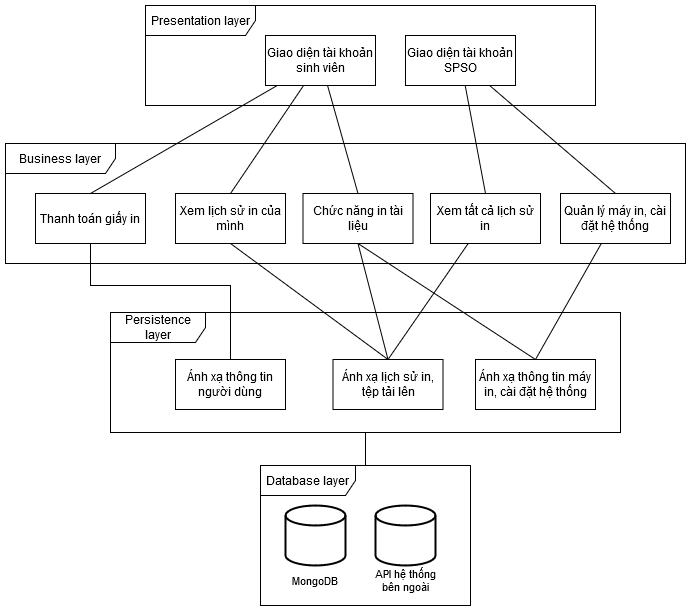

The diagram above was exported from draw.io. Its source (the exported page's mxGraphModel, read from the mxfile embedded in the PNG):
<mxGraphModel dx="1050" dy="558" grid="1" gridSize="10" guides="1" tooltips="1" connect="1" arrows="1" fold="1" page="1" pageScale="1" pageWidth="850" pageHeight="1400" math="0" shadow="0">
  <root>
    <mxCell id="0" />
    <mxCell id="1" parent="0" />
    <mxCell id="2" value="Presentation layer" style="shape=umlFrame;whiteSpace=wrap;html=1;pointerEvents=0;width=110;height=30;" vertex="1" parent="1">
      <mxGeometry x="200" y="90" width="450" height="100" as="geometry" />
    </mxCell>
    <mxCell id="3" value="Business layer" style="shape=umlFrame;whiteSpace=wrap;html=1;pointerEvents=0;width=110;height=30;" vertex="1" parent="1">
      <mxGeometry x="60" y="228" width="680" height="120" as="geometry" />
    </mxCell>
    <mxCell id="4" style="edgeStyle=none;shape=connector;rounded=0;orthogonalLoop=1;jettySize=auto;html=1;strokeColor=default;align=center;verticalAlign=middle;fontFamily=Helvetica;fontSize=11;fontColor=default;labelBackgroundColor=default;endArrow=none;endFill=0;" edge="1" source="5" target="6" parent="1">
      <mxGeometry relative="1" as="geometry" />
    </mxCell>
    <mxCell id="5" value="Persistence layer" style="shape=umlFrame;whiteSpace=wrap;html=1;pointerEvents=0;width=95;height=30;" vertex="1" parent="1">
      <mxGeometry x="165" y="397" width="510" height="120" as="geometry" />
    </mxCell>
    <mxCell id="6" value="Database layer" style="shape=umlFrame;whiteSpace=wrap;html=1;pointerEvents=0;width=95;height=30;" vertex="1" parent="1">
      <mxGeometry x="315" y="550" width="210" height="140" as="geometry" />
    </mxCell>
    <mxCell id="7" style="edgeStyle=none;shape=connector;rounded=0;orthogonalLoop=1;jettySize=auto;html=1;entryX=0.5;entryY=0;entryDx=0;entryDy=0;strokeColor=default;align=center;verticalAlign=middle;fontFamily=Helvetica;fontSize=11;fontColor=default;labelBackgroundColor=default;endArrow=none;endFill=0;" edge="1" source="10" target="16" parent="1">
      <mxGeometry relative="1" as="geometry" />
    </mxCell>
    <mxCell id="8" style="edgeStyle=none;shape=connector;rounded=0;orthogonalLoop=1;jettySize=auto;html=1;entryX=0.5;entryY=0;entryDx=0;entryDy=0;strokeColor=default;align=center;verticalAlign=middle;fontFamily=Helvetica;fontSize=11;fontColor=default;labelBackgroundColor=default;endArrow=none;endFill=0;" edge="1" source="10" target="20" parent="1">
      <mxGeometry relative="1" as="geometry" />
    </mxCell>
    <mxCell id="9" style="edgeStyle=none;shape=connector;rounded=0;orthogonalLoop=1;jettySize=auto;html=1;entryX=0.5;entryY=0;entryDx=0;entryDy=0;strokeColor=default;align=center;verticalAlign=middle;fontFamily=Helvetica;fontSize=11;fontColor=default;labelBackgroundColor=default;endArrow=none;endFill=0;" edge="1" source="10" target="30" parent="1">
      <mxGeometry relative="1" as="geometry" />
    </mxCell>
    <mxCell id="10" value="Giao diện tài khoản sinh viên" style="html=1;whiteSpace=wrap;" vertex="1" parent="1">
      <mxGeometry x="320" y="120" width="110" height="50" as="geometry" />
    </mxCell>
    <mxCell id="11" style="edgeStyle=none;shape=connector;rounded=0;orthogonalLoop=1;jettySize=auto;html=1;entryX=0.5;entryY=0;entryDx=0;entryDy=0;strokeColor=default;align=center;verticalAlign=middle;fontFamily=Helvetica;fontSize=11;fontColor=default;labelBackgroundColor=default;endArrow=none;endFill=0;" edge="1" source="13" target="18" parent="1">
      <mxGeometry relative="1" as="geometry" />
    </mxCell>
    <mxCell id="12" style="edgeStyle=none;shape=connector;rounded=0;orthogonalLoop=1;jettySize=auto;html=1;entryX=0.5;entryY=0;entryDx=0;entryDy=0;strokeColor=default;align=center;verticalAlign=middle;fontFamily=Helvetica;fontSize=11;fontColor=default;labelBackgroundColor=default;endArrow=none;endFill=0;" edge="1" source="13" target="25" parent="1">
      <mxGeometry relative="1" as="geometry" />
    </mxCell>
    <mxCell id="13" value="Giao diện tài khoản SPSO" style="html=1;whiteSpace=wrap;" vertex="1" parent="1">
      <mxGeometry x="460" y="120" width="110" height="50" as="geometry" />
    </mxCell>
    <mxCell id="14" style="edgeStyle=none;shape=connector;rounded=0;orthogonalLoop=1;jettySize=auto;html=1;entryX=0.5;entryY=0;entryDx=0;entryDy=0;strokeColor=default;align=center;verticalAlign=middle;fontFamily=Helvetica;fontSize=11;fontColor=default;labelBackgroundColor=default;endArrow=none;endFill=0;exitX=0.5;exitY=1;exitDx=0;exitDy=0;" edge="1" source="16" target="22" parent="1">
      <mxGeometry relative="1" as="geometry" />
    </mxCell>
    <mxCell id="15" style="edgeStyle=none;shape=connector;rounded=0;orthogonalLoop=1;jettySize=auto;html=1;entryX=0.5;entryY=0;entryDx=0;entryDy=0;strokeColor=default;align=center;verticalAlign=middle;fontFamily=Helvetica;fontSize=11;fontColor=default;labelBackgroundColor=default;endArrow=none;endFill=0;exitX=0.5;exitY=1;exitDx=0;exitDy=0;" edge="1" source="16" target="23" parent="1">
      <mxGeometry relative="1" as="geometry" />
    </mxCell>
    <mxCell id="16" value="Chức năng in tài liệu" style="html=1;whiteSpace=wrap;" vertex="1" parent="1">
      <mxGeometry x="357.5" y="278" width="110" height="50" as="geometry" />
    </mxCell>
    <mxCell id="17" style="edgeStyle=none;shape=connector;rounded=0;orthogonalLoop=1;jettySize=auto;html=1;entryX=0.5;entryY=0;entryDx=0;entryDy=0;strokeColor=default;align=center;verticalAlign=middle;fontFamily=Helvetica;fontSize=11;fontColor=default;labelBackgroundColor=default;endArrow=none;endFill=0;" edge="1" source="18" target="22" parent="1">
      <mxGeometry relative="1" as="geometry" />
    </mxCell>
    <mxCell id="18" value="Quản lý máy in, cài đặt hệ thống" style="html=1;whiteSpace=wrap;" vertex="1" parent="1">
      <mxGeometry x="615" y="278" width="110" height="50" as="geometry" />
    </mxCell>
    <mxCell id="19" style="edgeStyle=orthogonalEdgeStyle;shape=connector;rounded=0;orthogonalLoop=1;jettySize=auto;html=1;entryX=0.5;entryY=0;entryDx=0;entryDy=0;strokeColor=default;align=center;verticalAlign=middle;fontFamily=Helvetica;fontSize=11;fontColor=default;labelBackgroundColor=default;endArrow=none;endFill=0;" edge="1" source="20" target="21" parent="1">
      <mxGeometry relative="1" as="geometry">
        <Array as="points">
          <mxPoint x="145" y="370" />
          <mxPoint x="285" y="370" />
        </Array>
      </mxGeometry>
    </mxCell>
    <mxCell id="20" value="Thanh toán giấy in" style="html=1;whiteSpace=wrap;" vertex="1" parent="1">
      <mxGeometry x="90" y="278" width="110" height="50" as="geometry" />
    </mxCell>
    <mxCell id="21" value="Ánh xạ thông tin người dùng" style="html=1;whiteSpace=wrap;" vertex="1" parent="1">
      <mxGeometry x="230" y="444" width="110" height="50" as="geometry" />
    </mxCell>
    <mxCell id="22" value="Ánh xạ thông tin máy in, cài đặt hệ thống" style="html=1;whiteSpace=wrap;" vertex="1" parent="1">
      <mxGeometry x="530" y="444" width="120" height="50" as="geometry" />
    </mxCell>
    <mxCell id="23" value="Ánh xạ lịch sử in, tệp tải lên" style="html=1;whiteSpace=wrap;" vertex="1" parent="1">
      <mxGeometry x="387.5" y="444" width="110" height="50" as="geometry" />
    </mxCell>
    <mxCell id="24" style="edgeStyle=none;shape=connector;rounded=0;orthogonalLoop=1;jettySize=auto;html=1;entryX=0.5;entryY=0;entryDx=0;entryDy=0;strokeColor=default;align=center;verticalAlign=middle;fontFamily=Helvetica;fontSize=11;fontColor=default;labelBackgroundColor=default;endArrow=none;endFill=0;" edge="1" source="25" target="23" parent="1">
      <mxGeometry relative="1" as="geometry" />
    </mxCell>
    <mxCell id="25" value="Xem tất cả lịch sử in" style="html=1;whiteSpace=wrap;" vertex="1" parent="1">
      <mxGeometry x="485" y="278" width="110" height="50" as="geometry" />
    </mxCell>
    <mxCell id="26" value="" style="strokeWidth=2;html=1;shape=mxgraph.flowchart.database;whiteSpace=wrap;" vertex="1" parent="1">
      <mxGeometry x="340" y="590" width="60" height="60" as="geometry" />
    </mxCell>
    <mxCell id="27" value="MongoDB" style="text;html=1;align=center;verticalAlign=middle;whiteSpace=wrap;rounded=0;fontFamily=Helvetica;fontSize=11;fontColor=default;labelBackgroundColor=default;" vertex="1" parent="1">
      <mxGeometry x="340" y="650" width="60" height="30" as="geometry" />
    </mxCell>
    <mxCell id="28" value="" style="strokeWidth=2;html=1;shape=mxgraph.flowchart.database;whiteSpace=wrap;" vertex="1" parent="1">
      <mxGeometry x="430" y="590" width="60" height="60" as="geometry" />
    </mxCell>
    <mxCell id="29" value="API hệ thống bên ngoài" style="text;html=1;align=center;verticalAlign=middle;whiteSpace=wrap;rounded=0;fontFamily=Helvetica;fontSize=11;fontColor=default;labelBackgroundColor=default;" vertex="1" parent="1">
      <mxGeometry x="422.5" y="650" width="75" height="30" as="geometry" />
    </mxCell>
    <mxCell id="30" value="Xem lịch sử in của mình" style="html=1;whiteSpace=wrap;" vertex="1" parent="1">
      <mxGeometry x="230" y="278" width="110" height="50" as="geometry" />
    </mxCell>
    <mxCell id="31" style="edgeStyle=none;shape=connector;rounded=0;orthogonalLoop=1;jettySize=auto;html=1;strokeColor=default;align=center;verticalAlign=middle;fontFamily=Helvetica;fontSize=11;fontColor=default;labelBackgroundColor=default;endArrow=none;endFill=0;exitX=0.5;exitY=1;exitDx=0;exitDy=0;entryX=0.5;entryY=0;entryDx=0;entryDy=0;" edge="1" source="30" target="23" parent="1">
      <mxGeometry relative="1" as="geometry">
        <mxPoint x="430" y="338" as="sourcePoint" />
        <mxPoint x="325" y="454" as="targetPoint" />
      </mxGeometry>
    </mxCell>
  </root>
</mxGraphModel>